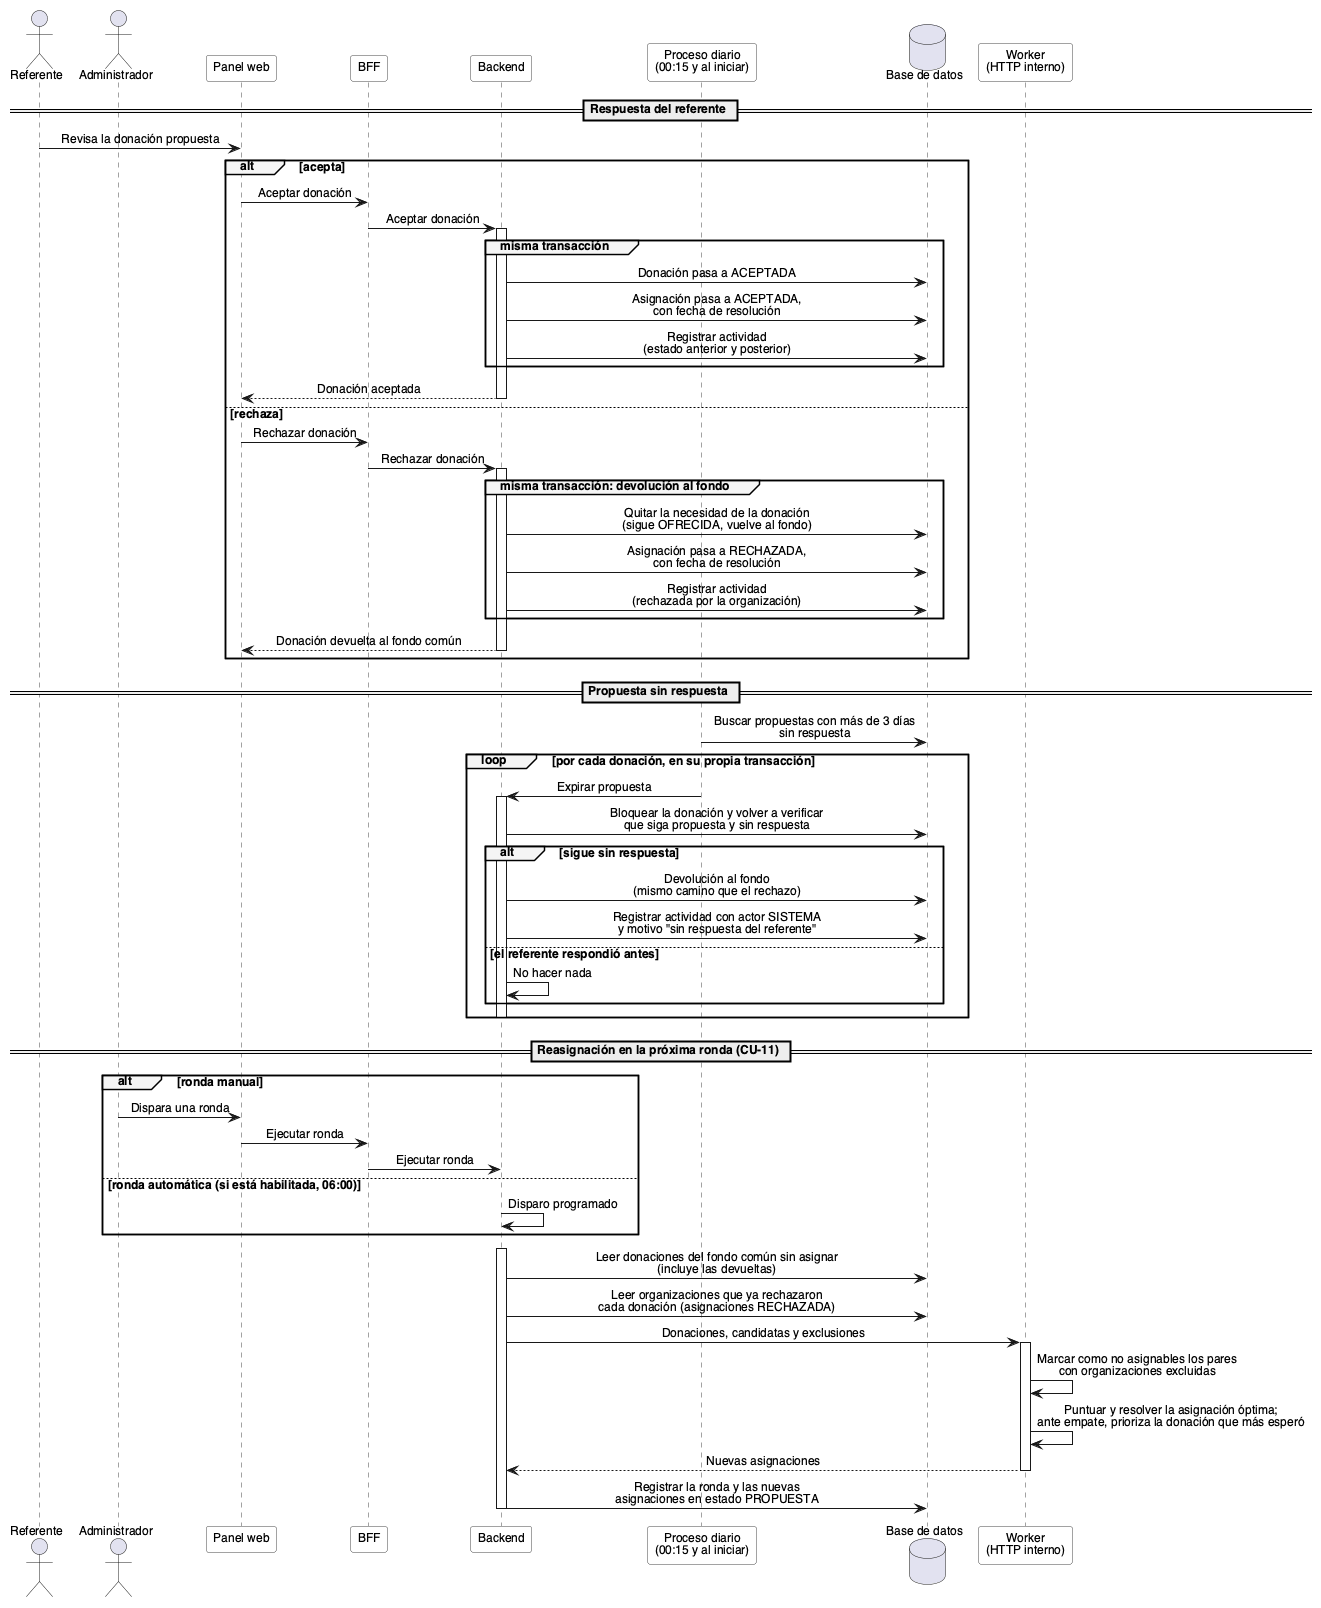

The diagram above was rendered by PlantUML. Its source (embedded in the PNG):
@startuml
!include _estilo.iuml

actor "Referente" as Ref
actor "Administrador" as Admin
participant "Panel web" as Web
participant "BFF" as BFF
participant "Backend" as Back
participant "Proceso diario\n(00:15 y al iniciar)" as Job
database "Base de datos" as DB
participant "Worker\n(HTTP interno)" as Worker

== Respuesta del referente ==

Ref -> Web : Revisa la donación propuesta
alt acepta
  Web -> BFF : Aceptar donación
  BFF -> Back : Aceptar donación
  activate Back
  group misma transacción
    Back -> DB : Donación pasa a ACEPTADA
    Back -> DB : Asignación pasa a ACEPTADA,\ncon fecha de resolución
    Back -> DB : Registrar actividad\n(estado anterior y posterior)
  end
  Back --> Web : Donación aceptada
  deactivate Back
else rechaza
  Web -> BFF : Rechazar donación
  BFF -> Back : Rechazar donación
  activate Back
  group misma transacción: devolución al fondo
    Back -> DB : Quitar la necesidad de la donación\n(sigue OFRECIDA, vuelve al fondo)
    Back -> DB : Asignación pasa a RECHAZADA,\ncon fecha de resolución
    Back -> DB : Registrar actividad\n(rechazada por la organización)
  end
  Back --> Web : Donación devuelta al fondo común
  deactivate Back
end

== Propuesta sin respuesta ==

Job -> DB : Buscar propuestas con más de 3 días\nsin respuesta
loop por cada donación, en su propia transacción
  Job -> Back : Expirar propuesta
  activate Back
  Back -> DB : Bloquear la donación y volver a verificar\nque siga propuesta y sin respuesta
  alt sigue sin respuesta
    Back -> DB : Devolución al fondo\n(mismo camino que el rechazo)
    Back -> DB : Registrar actividad con actor SISTEMA\ny motivo "sin respuesta del referente"
  else el referente respondió antes
    Back -> Back : No hacer nada
  end
  deactivate Back
end

== Reasignación en la próxima ronda (CU-11) ==

alt ronda manual
  Admin -> Web : Dispara una ronda
  Web -> BFF : Ejecutar ronda
  BFF -> Back : Ejecutar ronda
else ronda automática (si está habilitada, 06:00)
  Back -> Back : Disparo programado
end
activate Back
Back -> DB : Leer donaciones del fondo común sin asignar\n(incluye las devueltas)
Back -> DB : Leer organizaciones que ya rechazaron\ncada donación (asignaciones RECHAZADA)
Back -> Worker : Donaciones, candidatas y exclusiones
activate Worker
Worker -> Worker : Marcar como no asignables los pares\ncon organizaciones excluidas
Worker -> Worker : Puntuar y resolver la asignación óptima;\nante empate, prioriza la donación que más esperó
Worker --> Back : Nuevas asignaciones
deactivate Worker
Back -> DB : Registrar la ronda y las nuevas\nasignaciones en estado PROPUESTA
deactivate Back

@enduml